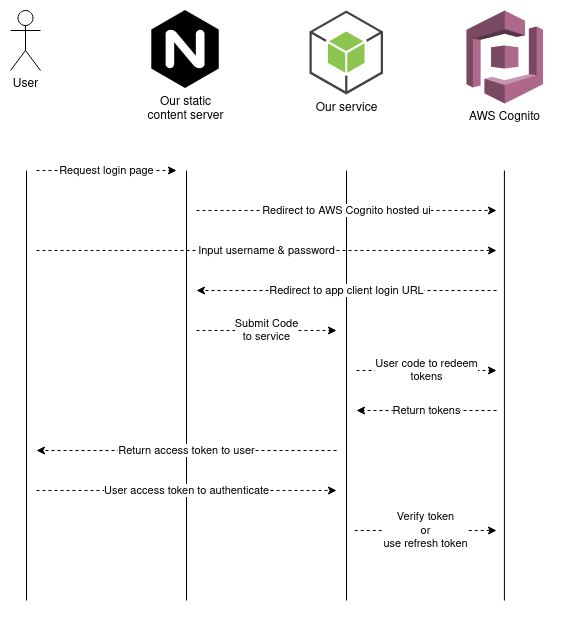

The diagram above was exported from draw.io. Its source (the exported page's mxGraphModel, read from the mxfile embedded in the PNG):
<mxGraphModel dx="944" dy="512" grid="1" gridSize="10" guides="1" tooltips="1" connect="1" arrows="1" fold="1" page="1" pageScale="1" pageWidth="850" pageHeight="1100" math="0" shadow="0">
  <root>
    <mxCell id="0" />
    <mxCell id="1" parent="0" />
    <mxCell id="wIFtKklVsuDVER18QmJR-1" value="User" style="shape=umlActor;verticalLabelPosition=bottom;verticalAlign=top;html=1;outlineConnect=0;" vertex="1" parent="1">
      <mxGeometry x="24" width="30" height="60" as="geometry" />
    </mxCell>
    <mxCell id="wIFtKklVsuDVER18QmJR-3" value="AWS Cognito" style="outlineConnect=0;dashed=0;verticalLabelPosition=bottom;verticalAlign=top;align=center;html=1;shape=mxgraph.aws3.cognito;fillColor=#AD688B;gradientColor=none;" vertex="1" parent="1">
      <mxGeometry x="480" width="76.5" height="93" as="geometry" />
    </mxCell>
    <mxCell id="wIFtKklVsuDVER18QmJR-11" value="Our service" style="outlineConnect=0;dashed=0;verticalLabelPosition=bottom;verticalAlign=top;align=center;html=1;shape=mxgraph.aws3.android;fillColor=#8CC64F;gradientColor=none;" vertex="1" parent="1">
      <mxGeometry x="323" width="73.5" height="84" as="geometry" />
    </mxCell>
    <mxCell id="wIFtKklVsuDVER18QmJR-12" value="&lt;div&gt;Our static&lt;/div&gt;&lt;div&gt;content server&lt;br&gt;&lt;/div&gt;" style="shape=image;html=1;verticalAlign=top;verticalLabelPosition=bottom;labelBackgroundColor=#ffffff;imageAspect=0;aspect=fixed;image=https://cdn4.iconfinder.com/data/icons/logos-brands-5/24/nginx-128.png" vertex="1" parent="1">
      <mxGeometry x="160" width="78" height="78" as="geometry" />
    </mxCell>
    <mxCell id="wIFtKklVsuDVER18QmJR-14" value="" style="endArrow=none;html=1;" edge="1" parent="1">
      <mxGeometry width="50" height="50" relative="1" as="geometry">
        <mxPoint x="200" y="590" as="sourcePoint" />
        <mxPoint x="200" y="160" as="targetPoint" />
      </mxGeometry>
    </mxCell>
    <mxCell id="wIFtKklVsuDVER18QmJR-15" value="" style="endArrow=none;html=1;" edge="1" parent="1">
      <mxGeometry width="50" height="50" relative="1" as="geometry">
        <mxPoint x="360" y="590" as="sourcePoint" />
        <mxPoint x="360" y="160" as="targetPoint" />
      </mxGeometry>
    </mxCell>
    <mxCell id="wIFtKklVsuDVER18QmJR-16" value="" style="endArrow=none;html=1;" edge="1" parent="1">
      <mxGeometry width="50" height="50" relative="1" as="geometry">
        <mxPoint x="40" y="590" as="sourcePoint" />
        <mxPoint x="40" y="160" as="targetPoint" />
      </mxGeometry>
    </mxCell>
    <mxCell id="wIFtKklVsuDVER18QmJR-17" value="" style="endArrow=none;html=1;" edge="1" parent="1">
      <mxGeometry width="50" height="50" relative="1" as="geometry">
        <mxPoint x="517.91" y="590" as="sourcePoint" />
        <mxPoint x="517.91" y="160" as="targetPoint" />
      </mxGeometry>
    </mxCell>
    <mxCell id="wIFtKklVsuDVER18QmJR-18" value="&lt;div&gt;Request login page&lt;br&gt;&lt;/div&gt;" style="endArrow=classic;html=1;dashed=1;" edge="1" parent="1">
      <mxGeometry width="50" height="50" relative="1" as="geometry">
        <mxPoint x="50" y="160" as="sourcePoint" />
        <mxPoint x="190" y="160" as="targetPoint" />
      </mxGeometry>
    </mxCell>
    <mxCell id="wIFtKklVsuDVER18QmJR-19" value="Redirect to AWS Cognito hosted ui" style="endArrow=classic;html=1;dashed=1;" edge="1" parent="1">
      <mxGeometry width="50" height="50" relative="1" as="geometry">
        <mxPoint x="210" y="200" as="sourcePoint" />
        <mxPoint x="510" y="200" as="targetPoint" />
      </mxGeometry>
    </mxCell>
    <mxCell id="wIFtKklVsuDVER18QmJR-20" value="Input username &amp;amp; password" style="endArrow=classic;html=1;dashed=1;" edge="1" parent="1">
      <mxGeometry width="50" height="50" relative="1" as="geometry">
        <mxPoint x="50" y="240" as="sourcePoint" />
        <mxPoint x="510" y="240" as="targetPoint" />
      </mxGeometry>
    </mxCell>
    <mxCell id="wIFtKklVsuDVER18QmJR-21" value="Redirect to app client login URL" style="endArrow=classic;html=1;dashed=1;" edge="1" parent="1">
      <mxGeometry width="50" height="50" relative="1" as="geometry">
        <mxPoint x="510" y="280" as="sourcePoint" />
        <mxPoint x="210" y="280" as="targetPoint" />
      </mxGeometry>
    </mxCell>
    <mxCell id="wIFtKklVsuDVER18QmJR-22" value="&lt;div&gt;Submit Code&lt;/div&gt;&lt;div&gt;to service&lt;/div&gt;" style="endArrow=classic;html=1;dashed=1;" edge="1" parent="1">
      <mxGeometry width="50" height="50" relative="1" as="geometry">
        <mxPoint x="210" y="320" as="sourcePoint" />
        <mxPoint x="350" y="320" as="targetPoint" />
      </mxGeometry>
    </mxCell>
    <mxCell id="wIFtKklVsuDVER18QmJR-23" value="&lt;div&gt;&lt;span style=&quot;background-color: rgb(255 , 255 , 255)&quot;&gt;User code to redeem&lt;/span&gt;&lt;/div&gt;&lt;div&gt;&lt;span style=&quot;background-color: rgb(255 , 255 , 255)&quot;&gt;tokens&lt;br&gt;&lt;/span&gt;&lt;/div&gt;" style="endArrow=classic;html=1;dashed=1;" edge="1" parent="1">
      <mxGeometry width="50" height="50" relative="1" as="geometry">
        <mxPoint x="370" y="359.9999999999999" as="sourcePoint" />
        <mxPoint x="510" y="359.9999999999999" as="targetPoint" />
      </mxGeometry>
    </mxCell>
    <mxCell id="wIFtKklVsuDVER18QmJR-24" value="Return tokens" style="endArrow=classic;html=1;dashed=1;" edge="1" parent="1">
      <mxGeometry width="50" height="50" relative="1" as="geometry">
        <mxPoint x="510" y="400" as="sourcePoint" />
        <mxPoint x="370" y="400" as="targetPoint" />
      </mxGeometry>
    </mxCell>
    <mxCell id="wIFtKklVsuDVER18QmJR-25" value="Return access token to user" style="endArrow=classic;html=1;dashed=1;" edge="1" parent="1">
      <mxGeometry width="50" height="50" relative="1" as="geometry">
        <mxPoint x="349.9999999999998" y="439.9999999999999" as="sourcePoint" />
        <mxPoint x="50" y="440" as="targetPoint" />
      </mxGeometry>
    </mxCell>
    <mxCell id="wIFtKklVsuDVER18QmJR-26" value="User access token to authenticate" style="endArrow=classic;html=1;dashed=1;" edge="1" parent="1">
      <mxGeometry width="50" height="50" relative="1" as="geometry">
        <mxPoint x="50" y="480" as="sourcePoint" />
        <mxPoint x="350" y="480" as="targetPoint" />
      </mxGeometry>
    </mxCell>
    <mxCell id="wIFtKklVsuDVER18QmJR-28" value="&lt;div&gt;Verify token&lt;/div&gt;&lt;div&gt;or&lt;br&gt;&lt;/div&gt;&lt;div&gt;use refresh token&lt;br&gt;&lt;/div&gt;" style="endArrow=classic;html=1;dashed=1;" edge="1" parent="1">
      <mxGeometry width="50" height="50" relative="1" as="geometry">
        <mxPoint x="368.25" y="519.9999999999999" as="sourcePoint" />
        <mxPoint x="510" y="520" as="targetPoint" />
      </mxGeometry>
    </mxCell>
  </root>
</mxGraphModel>